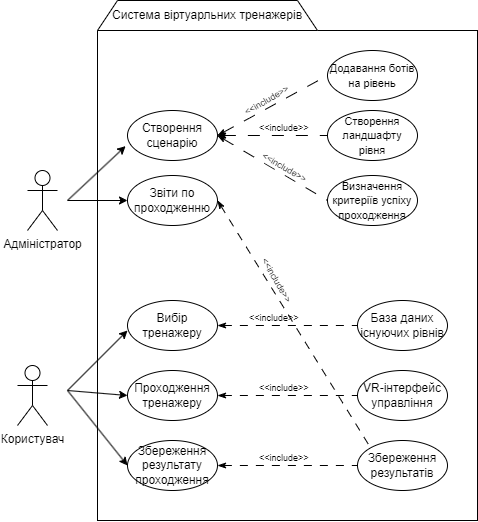

The diagram above was exported from draw.io. Its source (the exported page's mxGraphModel, read from the mxfile embedded in the PNG):
<mxGraphModel dx="934" dy="499" grid="0" gridSize="10" guides="1" tooltips="1" connect="1" arrows="1" fold="1" page="1" pageScale="1" pageWidth="850" pageHeight="1100" math="0" shadow="0">
  <root>
    <mxCell id="0" />
    <mxCell id="1" parent="0" />
    <mxCell id="A1FE7iSezhuvMGKfYsnm-1" value="Адміністратор" style="shape=umlActor;verticalLabelPosition=bottom;verticalAlign=top;html=1;outlineConnect=0;fontSize=12;labelBackgroundColor=none;labelBorderColor=none;" vertex="1" parent="1">
      <mxGeometry x="170" y="210" width="30" height="60" as="geometry" />
    </mxCell>
    <mxCell id="A1FE7iSezhuvMGKfYsnm-4" value="Користувач&lt;br&gt;" style="shape=umlActor;verticalLabelPosition=bottom;verticalAlign=top;html=1;outlineConnect=0;fontSize=12;labelBackgroundColor=none;labelBorderColor=none;" vertex="1" parent="1">
      <mxGeometry x="160" y="405" width="30" height="60" as="geometry" />
    </mxCell>
    <mxCell id="A1FE7iSezhuvMGKfYsnm-6" value="Створення сценарію" style="ellipse;whiteSpace=wrap;html=1;" vertex="1" parent="1">
      <mxGeometry x="270" y="150" width="90" height="50" as="geometry" />
    </mxCell>
    <mxCell id="A1FE7iSezhuvMGKfYsnm-7" value="Звіти по проходженню" style="ellipse;whiteSpace=wrap;html=1;" vertex="1" parent="1">
      <mxGeometry x="270" y="215" width="90" height="50" as="geometry" />
    </mxCell>
    <mxCell id="A1FE7iSezhuvMGKfYsnm-9" value="Збереження результату проходження" style="ellipse;whiteSpace=wrap;html=1;" vertex="1" parent="1">
      <mxGeometry x="270" y="480" width="90" height="50" as="geometry" />
    </mxCell>
    <mxCell id="A1FE7iSezhuvMGKfYsnm-10" value="Проходження тренажеру" style="ellipse;whiteSpace=wrap;html=1;" vertex="1" parent="1">
      <mxGeometry x="270" y="410" width="90" height="50" as="geometry" />
    </mxCell>
    <mxCell id="A1FE7iSezhuvMGKfYsnm-11" value="Вибір тренажеру" style="ellipse;whiteSpace=wrap;html=1;" vertex="1" parent="1">
      <mxGeometry x="270" y="340" width="90" height="50" as="geometry" />
    </mxCell>
    <mxCell id="A1FE7iSezhuvMGKfYsnm-17" value="" style="endArrow=classic;html=1;rounded=0;entryX=-0.021;entryY=0.712;entryDx=0;entryDy=0;entryPerimeter=0;" edge="1" parent="1" target="A1FE7iSezhuvMGKfYsnm-6">
      <mxGeometry width="50" height="50" relative="1" as="geometry">
        <mxPoint x="210" y="240" as="sourcePoint" />
        <mxPoint x="250" y="280" as="targetPoint" />
      </mxGeometry>
    </mxCell>
    <mxCell id="A1FE7iSezhuvMGKfYsnm-18" value="" style="endArrow=classic;html=1;rounded=0;entryX=0;entryY=0.5;entryDx=0;entryDy=0;" edge="1" parent="1" target="A1FE7iSezhuvMGKfYsnm-7">
      <mxGeometry width="50" height="50" relative="1" as="geometry">
        <mxPoint x="210" y="240" as="sourcePoint" />
        <mxPoint x="278" y="196" as="targetPoint" />
      </mxGeometry>
    </mxCell>
    <mxCell id="A1FE7iSezhuvMGKfYsnm-19" value="" style="endArrow=classic;html=1;rounded=0;entryX=-0.021;entryY=0.712;entryDx=0;entryDy=0;entryPerimeter=0;" edge="1" parent="1">
      <mxGeometry width="50" height="50" relative="1" as="geometry">
        <mxPoint x="210" y="430" as="sourcePoint" />
        <mxPoint x="270" y="370" as="targetPoint" />
      </mxGeometry>
    </mxCell>
    <mxCell id="A1FE7iSezhuvMGKfYsnm-20" value="" style="endArrow=classic;html=1;rounded=0;entryX=0;entryY=0.5;entryDx=0;entryDy=0;" edge="1" parent="1" target="A1FE7iSezhuvMGKfYsnm-10">
      <mxGeometry width="50" height="50" relative="1" as="geometry">
        <mxPoint x="210" y="430" as="sourcePoint" />
        <mxPoint x="270" y="390" as="targetPoint" />
      </mxGeometry>
    </mxCell>
    <mxCell id="A1FE7iSezhuvMGKfYsnm-21" value="" style="endArrow=classic;html=1;rounded=0;entryX=0;entryY=0.5;entryDx=0;entryDy=0;" edge="1" parent="1" target="A1FE7iSezhuvMGKfYsnm-9">
      <mxGeometry width="50" height="50" relative="1" as="geometry">
        <mxPoint x="210" y="430" as="sourcePoint" />
        <mxPoint x="308" y="176" as="targetPoint" />
      </mxGeometry>
    </mxCell>
    <mxCell id="A1FE7iSezhuvMGKfYsnm-23" value="&lt;font style=&quot;font-size: 11px;&quot;&gt;Створення ландшафту рівня&lt;/font&gt;" style="ellipse;whiteSpace=wrap;html=1;" vertex="1" parent="1">
      <mxGeometry x="470" y="150" width="90" height="50" as="geometry" />
    </mxCell>
    <mxCell id="A1FE7iSezhuvMGKfYsnm-26" value="VR-інтерфейс управління" style="ellipse;whiteSpace=wrap;html=1;" vertex="1" parent="1">
      <mxGeometry x="500" y="410" width="90" height="50" as="geometry" />
    </mxCell>
    <mxCell id="A1FE7iSezhuvMGKfYsnm-27" value="Збереження результатів" style="ellipse;whiteSpace=wrap;html=1;" vertex="1" parent="1">
      <mxGeometry x="500" y="480" width="90" height="50" as="geometry" />
    </mxCell>
    <mxCell id="A1FE7iSezhuvMGKfYsnm-30" value="" style="endArrow=none;html=1;rounded=0;exitX=1;exitY=0.5;exitDx=0;exitDy=0;entryX=0;entryY=0.5;entryDx=0;entryDy=0;dashed=1;dashPattern=8 8;startArrow=classicThin;startFill=1;endFill=0;" edge="1" parent="1" source="A1FE7iSezhuvMGKfYsnm-10" target="A1FE7iSezhuvMGKfYsnm-26">
      <mxGeometry width="50" height="50" relative="1" as="geometry">
        <mxPoint x="370" y="375" as="sourcePoint" />
        <mxPoint x="477" y="254" as="targetPoint" />
      </mxGeometry>
    </mxCell>
    <mxCell id="A1FE7iSezhuvMGKfYsnm-31" value="" style="endArrow=none;html=1;rounded=0;exitX=1;exitY=0.5;exitDx=0;exitDy=0;entryX=0;entryY=0.5;entryDx=0;entryDy=0;dashed=1;dashPattern=8 8;startArrow=classicThin;startFill=1;endFill=0;" edge="1" parent="1" source="A1FE7iSezhuvMGKfYsnm-9" target="A1FE7iSezhuvMGKfYsnm-27">
      <mxGeometry width="50" height="50" relative="1" as="geometry">
        <mxPoint x="380" y="385" as="sourcePoint" />
        <mxPoint x="487" y="264" as="targetPoint" />
      </mxGeometry>
    </mxCell>
    <mxCell id="A1FE7iSezhuvMGKfYsnm-32" value="" style="endArrow=none;html=1;rounded=0;exitX=1;exitY=0.5;exitDx=0;exitDy=0;entryX=0;entryY=0;entryDx=0;entryDy=0;dashed=1;dashPattern=8 8;startArrow=classicThin;startFill=1;endFill=0;" edge="1" parent="1" source="A1FE7iSezhuvMGKfYsnm-7" target="A1FE7iSezhuvMGKfYsnm-27">
      <mxGeometry width="50" height="50" relative="1" as="geometry">
        <mxPoint x="390" y="395" as="sourcePoint" />
        <mxPoint x="497" y="274" as="targetPoint" />
      </mxGeometry>
    </mxCell>
    <mxCell id="A1FE7iSezhuvMGKfYsnm-33" value="База даних існуючих рівнів" style="ellipse;whiteSpace=wrap;html=1;" vertex="1" parent="1">
      <mxGeometry x="500" y="340" width="90" height="50" as="geometry" />
    </mxCell>
    <mxCell id="A1FE7iSezhuvMGKfYsnm-34" value="" style="endArrow=none;html=1;rounded=0;exitX=1;exitY=0.5;exitDx=0;exitDy=0;entryX=0;entryY=0.5;entryDx=0;entryDy=0;dashed=1;dashPattern=12 12;startArrow=classicThin;startFill=1;endFill=0;" edge="1" parent="1" source="A1FE7iSezhuvMGKfYsnm-6" target="A1FE7iSezhuvMGKfYsnm-23">
      <mxGeometry relative="1" as="geometry">
        <mxPoint x="290" y="350" as="sourcePoint" />
        <mxPoint x="450" y="350" as="targetPoint" />
      </mxGeometry>
    </mxCell>
    <mxCell id="A1FE7iSezhuvMGKfYsnm-37" value="&amp;lt;&amp;lt;include&amp;gt;&amp;gt;" style="edgeLabel;resizable=0;html=1;align=left;verticalAlign=bottom;rotation=60;fontSize=9;" connectable="0" vertex="1" parent="1">
      <mxGeometry x="399.9999999999998" y="300" as="geometry" />
    </mxCell>
    <mxCell id="A1FE7iSezhuvMGKfYsnm-38" value="" style="endArrow=none;html=1;rounded=0;exitX=1;exitY=0.5;exitDx=0;exitDy=0;entryX=0;entryY=0.5;entryDx=0;entryDy=0;dashed=1;dashPattern=8 8;startArrow=classicThin;startFill=1;endFill=0;" edge="1" parent="1" source="A1FE7iSezhuvMGKfYsnm-11" target="A1FE7iSezhuvMGKfYsnm-33">
      <mxGeometry width="50" height="50" relative="1" as="geometry">
        <mxPoint x="370" y="445" as="sourcePoint" />
        <mxPoint x="510" y="445" as="targetPoint" />
      </mxGeometry>
    </mxCell>
    <mxCell id="A1FE7iSezhuvMGKfYsnm-39" value="&amp;lt;&amp;lt;include&amp;gt;&amp;gt;" style="edgeLabel;resizable=0;html=1;align=left;verticalAlign=bottom;fontSize=9;" connectable="0" vertex="1" parent="1">
      <mxGeometry x="399.9999999999998" y="435" as="geometry" />
    </mxCell>
    <mxCell id="A1FE7iSezhuvMGKfYsnm-40" value="&amp;lt;&amp;lt;include&amp;gt;&amp;gt;" style="edgeLabel;resizable=0;html=1;align=left;verticalAlign=bottom;fontSize=9;" connectable="0" vertex="1" parent="1">
      <mxGeometry x="399.9999999999998" y="505" as="geometry" />
    </mxCell>
    <mxCell id="A1FE7iSezhuvMGKfYsnm-41" value="&lt;font style=&quot;font-size: 9px;&quot;&gt;&amp;lt;&amp;lt;include&amp;gt;&amp;gt;&lt;/font&gt;" style="edgeLabel;resizable=0;html=1;align=left;verticalAlign=bottom;labelBackgroundColor=none;" connectable="0" vertex="1" parent="1">
      <mxGeometry x="389.9999999999998" y="365" as="geometry" />
    </mxCell>
    <mxCell id="A1FE7iSezhuvMGKfYsnm-42" value="&lt;font style=&quot;font-size: 11px;&quot;&gt;Додавання ботів на рівень&lt;/font&gt;" style="ellipse;whiteSpace=wrap;html=1;" vertex="1" parent="1">
      <mxGeometry x="470" y="90" width="90" height="50" as="geometry" />
    </mxCell>
    <mxCell id="A1FE7iSezhuvMGKfYsnm-43" value="&lt;font style=&quot;font-size: 11px;&quot;&gt;Визначення критеріїв успіху проходження&lt;/font&gt;" style="ellipse;whiteSpace=wrap;html=1;" vertex="1" parent="1">
      <mxGeometry x="470" y="215" width="90" height="50" as="geometry" />
    </mxCell>
    <mxCell id="A1FE7iSezhuvMGKfYsnm-46" value="" style="endArrow=none;html=1;rounded=0;exitX=1;exitY=0.5;exitDx=0;exitDy=0;entryX=0;entryY=0.5;entryDx=0;entryDy=0;dashed=1;dashPattern=12 12;endFill=0;startArrow=classicThin;startFill=1;" edge="1" parent="1" source="A1FE7iSezhuvMGKfYsnm-6" target="A1FE7iSezhuvMGKfYsnm-43">
      <mxGeometry relative="1" as="geometry">
        <mxPoint x="370" y="185" as="sourcePoint" />
        <mxPoint x="480" y="250" as="targetPoint" />
      </mxGeometry>
    </mxCell>
    <mxCell id="A1FE7iSezhuvMGKfYsnm-47" value="&amp;lt;&amp;lt;include&amp;gt;&amp;gt;" style="edgeLabel;resizable=0;html=1;align=left;verticalAlign=bottom;fontSize=9;" connectable="0" vertex="1" parent="A1FE7iSezhuvMGKfYsnm-46">
      <mxGeometry x="-1" relative="1" as="geometry">
        <mxPoint x="40" as="offset" />
      </mxGeometry>
    </mxCell>
    <mxCell id="A1FE7iSezhuvMGKfYsnm-48" value="" style="endArrow=none;html=1;rounded=0;exitX=1;exitY=0.5;exitDx=0;exitDy=0;entryX=0;entryY=0.5;entryDx=0;entryDy=0;dashed=1;dashPattern=12 12;startArrow=classicThin;startFill=1;endFill=0;" edge="1" parent="1" source="A1FE7iSezhuvMGKfYsnm-6" target="A1FE7iSezhuvMGKfYsnm-42">
      <mxGeometry relative="1" as="geometry">
        <mxPoint x="335" y="70" as="sourcePoint" />
        <mxPoint x="445" y="135" as="targetPoint" />
      </mxGeometry>
    </mxCell>
    <mxCell id="A1FE7iSezhuvMGKfYsnm-50" value="&amp;lt;&amp;lt;include&amp;gt;&amp;gt;" style="edgeLabel;resizable=0;html=1;align=left;verticalAlign=bottom;fontSize=9;rotation=-30;" connectable="0" vertex="1" parent="1">
      <mxGeometry x="390.0000000000002" y="160" as="geometry" />
    </mxCell>
    <mxCell id="A1FE7iSezhuvMGKfYsnm-51" value="&amp;lt;&amp;lt;include&amp;gt;&amp;gt;" style="edgeLabel;resizable=0;html=1;align=left;verticalAlign=bottom;fontSize=9;rotation=30;" connectable="0" vertex="1" parent="1">
      <mxGeometry x="400.0000000000002" y="200" as="geometry" />
    </mxCell>
    <mxCell id="A1FE7iSezhuvMGKfYsnm-53" value="" style="rounded=0;whiteSpace=wrap;html=1;fillColor=none;" vertex="1" parent="1">
      <mxGeometry x="240" y="70" width="380" height="490" as="geometry" />
    </mxCell>
    <mxCell id="A1FE7iSezhuvMGKfYsnm-54" value="Система віртуарльних тренажерів" style="shape=trapezoid;perimeter=trapezoidPerimeter;whiteSpace=wrap;html=1;fixedSize=1;size=20;" vertex="1" parent="1">
      <mxGeometry x="240" y="40" width="220" height="30" as="geometry" />
    </mxCell>
  </root>
</mxGraphModel>